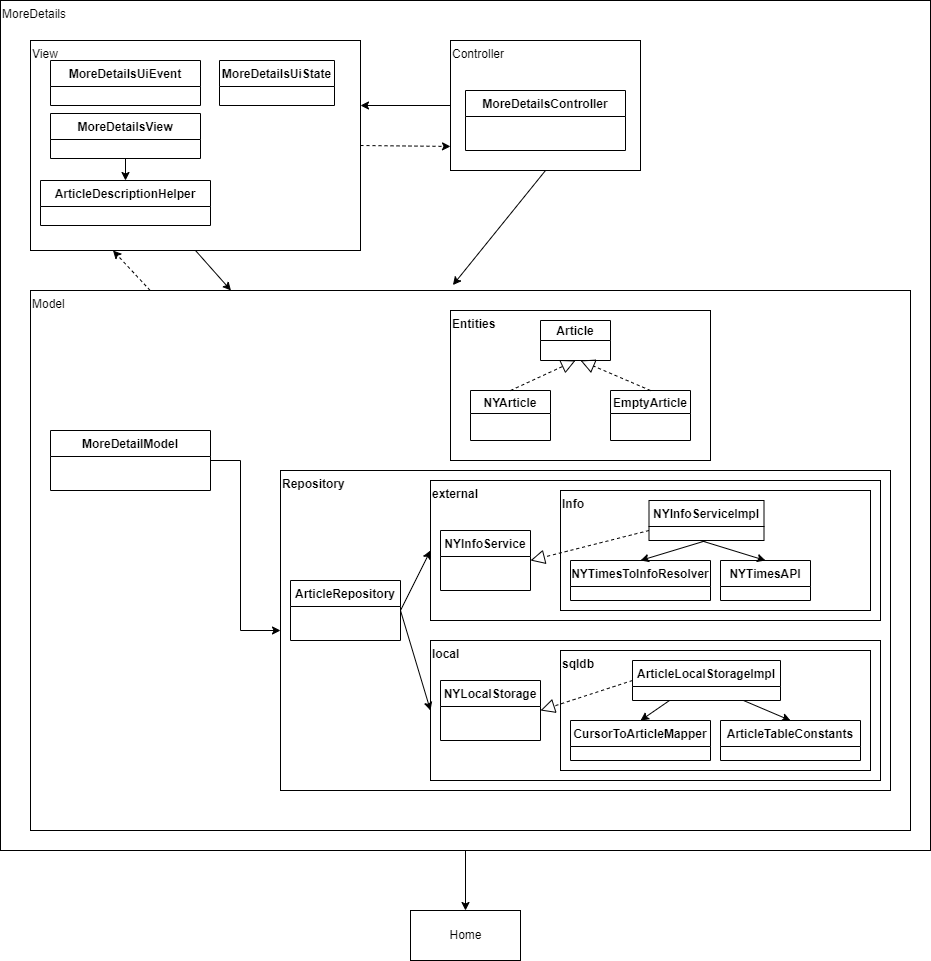

The diagram above was exported from draw.io. Its source (the exported page's mxGraphModel, read from the mxfile embedded in the PNG):
<mxGraphModel dx="1662" dy="794" grid="1" gridSize="10" guides="1" tooltips="1" connect="1" arrows="1" fold="1" page="1" pageScale="1" pageWidth="827" pageHeight="1169" math="0" shadow="0">
  <root>
    <mxCell id="0" />
    <mxCell id="1" parent="0" />
    <mxCell id="3t_kOzzCKg362y35l5d6-3" value="MoreDetails" style="rounded=0;whiteSpace=wrap;html=1;align=left;verticalAlign=top;" parent="1" vertex="1">
      <mxGeometry x="80" y="30" width="930" height="850" as="geometry" />
    </mxCell>
    <mxCell id="v2t5OeREzasAvVbMkgEL-1" value="Model" style="rounded=0;whiteSpace=wrap;html=1;align=left;verticalAlign=top;" parent="1" vertex="1">
      <mxGeometry x="110" y="320" width="880" height="540" as="geometry" />
    </mxCell>
    <mxCell id="IXMqVBVbDGtOD2rKZooy-1" value="Entities" style="rounded=0;whiteSpace=wrap;html=1;align=left;verticalAlign=top;fontStyle=1" parent="1" vertex="1">
      <mxGeometry x="530" y="340" width="260" height="150" as="geometry" />
    </mxCell>
    <mxCell id="IXMqVBVbDGtOD2rKZooy-7" value="Article" style="swimlane;startSize=20;" parent="1" vertex="1">
      <mxGeometry x="620" y="350" width="70" height="40" as="geometry" />
    </mxCell>
    <mxCell id="IXMqVBVbDGtOD2rKZooy-10" value="EmptyArticle" style="swimlane;" parent="1" vertex="1">
      <mxGeometry x="690" y="420" width="80" height="50" as="geometry" />
    </mxCell>
    <mxCell id="IXMqVBVbDGtOD2rKZooy-11" value="NYArticle" style="swimlane;" parent="1" vertex="1">
      <mxGeometry x="550" y="420" width="80" height="50" as="geometry">
        <mxRectangle x="460" y="380" width="90" height="23" as="alternateBounds" />
      </mxGeometry>
    </mxCell>
    <mxCell id="IXMqVBVbDGtOD2rKZooy-16" value="" style="endArrow=block;dashed=1;endFill=0;endSize=12;html=1;rounded=0;entryX=0.5;entryY=1;entryDx=0;entryDy=0;exitX=0.5;exitY=0;exitDx=0;exitDy=0;" parent="1" source="IXMqVBVbDGtOD2rKZooy-11" target="IXMqVBVbDGtOD2rKZooy-7" edge="1">
      <mxGeometry width="160" relative="1" as="geometry">
        <mxPoint x="410" y="400" as="sourcePoint" />
        <mxPoint x="570" y="400" as="targetPoint" />
      </mxGeometry>
    </mxCell>
    <mxCell id="IXMqVBVbDGtOD2rKZooy-17" value="" style="endArrow=block;dashed=1;endFill=0;endSize=12;html=1;rounded=0;exitX=0.5;exitY=0;exitDx=0;exitDy=0;" parent="1" source="IXMqVBVbDGtOD2rKZooy-10" edge="1">
      <mxGeometry width="160" relative="1" as="geometry">
        <mxPoint x="595" y="420" as="sourcePoint" />
        <mxPoint x="660" y="390" as="targetPoint" />
      </mxGeometry>
    </mxCell>
    <mxCell id="IXMqVBVbDGtOD2rKZooy-23" value="MoreDetailModel" style="swimlane;fontStyle=1;align=center;verticalAlign=top;childLayout=stackLayout;horizontal=1;startSize=26;horizontalStack=0;resizeParent=1;resizeParentMax=0;resizeLast=0;collapsible=1;marginBottom=0;" parent="1" vertex="1">
      <mxGeometry x="130" y="460" width="160" height="60" as="geometry" />
    </mxCell>
    <mxCell id="IXMqVBVbDGtOD2rKZooy-30" value="Repository" style="rounded=0;whiteSpace=wrap;html=1;align=left;verticalAlign=top;fontStyle=1" parent="1" vertex="1">
      <mxGeometry x="360" y="500" width="610" height="320" as="geometry" />
    </mxCell>
    <mxCell id="IXMqVBVbDGtOD2rKZooy-32" value="" style="endArrow=classic;endFill=1;html=1;rounded=0;exitX=1;exitY=0.5;exitDx=0;exitDy=0;entryX=0;entryY=0.5;entryDx=0;entryDy=0;" parent="1" source="IXMqVBVbDGtOD2rKZooy-23" target="IXMqVBVbDGtOD2rKZooy-30" edge="1">
      <mxGeometry width="160" relative="1" as="geometry">
        <mxPoint x="320" y="400" as="sourcePoint" />
        <mxPoint x="480" y="400" as="targetPoint" />
        <Array as="points">
          <mxPoint x="320" y="490" />
          <mxPoint x="320" y="660" />
        </Array>
      </mxGeometry>
    </mxCell>
    <mxCell id="IXMqVBVbDGtOD2rKZooy-33" value="ArticleRepository" style="swimlane;fontStyle=1;align=center;verticalAlign=top;childLayout=stackLayout;horizontal=1;startSize=26;horizontalStack=0;resizeParent=1;resizeParentMax=0;resizeLast=0;collapsible=1;marginBottom=0;" parent="1" vertex="1">
      <mxGeometry x="370" y="610" width="110" height="60" as="geometry" />
    </mxCell>
    <mxCell id="D792PUdLdkBesMM5NnEe-1" value="external" style="rounded=0;whiteSpace=wrap;html=1;align=left;verticalAlign=top;fontStyle=1" parent="1" vertex="1">
      <mxGeometry x="510" y="510" width="450" height="140" as="geometry" />
    </mxCell>
    <mxCell id="D792PUdLdkBesMM5NnEe-2" value="" style="endArrow=classic;html=1;rounded=0;exitX=1;exitY=0.5;exitDx=0;exitDy=0;entryX=0;entryY=0.5;entryDx=0;entryDy=0;" parent="1" source="IXMqVBVbDGtOD2rKZooy-33" target="D792PUdLdkBesMM5NnEe-1" edge="1">
      <mxGeometry width="50" height="50" relative="1" as="geometry">
        <mxPoint x="380" y="490" as="sourcePoint" />
        <mxPoint x="430" y="440" as="targetPoint" />
      </mxGeometry>
    </mxCell>
    <mxCell id="D792PUdLdkBesMM5NnEe-3" value="NYInfoService" style="swimlane;fontStyle=1;align=center;verticalAlign=top;childLayout=stackLayout;horizontal=1;startSize=26;horizontalStack=0;resizeParent=1;resizeParentMax=0;resizeLast=0;collapsible=1;marginBottom=0;" parent="1" vertex="1">
      <mxGeometry x="520" y="560" width="90" height="60" as="geometry" />
    </mxCell>
    <mxCell id="D792PUdLdkBesMM5NnEe-4" value="Info" style="rounded=0;whiteSpace=wrap;html=1;align=left;verticalAlign=top;fontStyle=1" parent="1" vertex="1">
      <mxGeometry x="640" y="520" width="310" height="120" as="geometry" />
    </mxCell>
    <mxCell id="D792PUdLdkBesMM5NnEe-5" value="NYInfoServiceImpl" style="swimlane;fontStyle=1;align=center;verticalAlign=top;childLayout=stackLayout;horizontal=1;startSize=26;horizontalStack=0;resizeParent=1;resizeParentMax=0;resizeLast=0;collapsible=1;marginBottom=0;" parent="1" vertex="1">
      <mxGeometry x="728.5" y="530" width="115" height="40" as="geometry" />
    </mxCell>
    <mxCell id="D792PUdLdkBesMM5NnEe-6" value="NYTimesToInfoResolver" style="swimlane;fontStyle=1;align=center;verticalAlign=top;childLayout=stackLayout;horizontal=1;startSize=26;horizontalStack=0;resizeParent=1;resizeParentMax=0;resizeLast=0;collapsible=1;marginBottom=0;" parent="1" vertex="1">
      <mxGeometry x="650" y="590" width="140" height="40" as="geometry" />
    </mxCell>
    <mxCell id="D792PUdLdkBesMM5NnEe-7" value="NYTimesAPI" style="swimlane;fontStyle=1;align=center;verticalAlign=top;childLayout=stackLayout;horizontal=1;startSize=26;horizontalStack=0;resizeParent=1;resizeParentMax=0;resizeLast=0;collapsible=1;marginBottom=0;" parent="1" vertex="1">
      <mxGeometry x="800" y="590" width="90" height="40" as="geometry" />
    </mxCell>
    <mxCell id="D792PUdLdkBesMM5NnEe-8" value="" style="endArrow=classic;html=1;rounded=0;exitX=0.5;exitY=1;exitDx=0;exitDy=0;entryX=0.5;entryY=0;entryDx=0;entryDy=0;" parent="1" source="D792PUdLdkBesMM5NnEe-5" target="D792PUdLdkBesMM5NnEe-6" edge="1">
      <mxGeometry width="50" height="50" relative="1" as="geometry">
        <mxPoint x="500" y="680" as="sourcePoint" />
        <mxPoint x="550" y="630" as="targetPoint" />
      </mxGeometry>
    </mxCell>
    <mxCell id="D792PUdLdkBesMM5NnEe-9" value="" style="endArrow=classic;html=1;rounded=0;entryX=0.5;entryY=0;entryDx=0;entryDy=0;" parent="1" target="D792PUdLdkBesMM5NnEe-7" edge="1">
      <mxGeometry width="50" height="50" relative="1" as="geometry">
        <mxPoint x="780" y="570" as="sourcePoint" />
        <mxPoint x="550" y="630" as="targetPoint" />
      </mxGeometry>
    </mxCell>
    <mxCell id="D792PUdLdkBesMM5NnEe-11" value="" style="endArrow=block;dashed=1;endFill=0;endSize=12;html=1;rounded=0;exitX=0;exitY=0.75;exitDx=0;exitDy=0;entryX=1;entryY=0.5;entryDx=0;entryDy=0;" parent="1" source="D792PUdLdkBesMM5NnEe-5" target="D792PUdLdkBesMM5NnEe-3" edge="1">
      <mxGeometry width="160" relative="1" as="geometry">
        <mxPoint x="440" y="650" as="sourcePoint" />
        <mxPoint x="600" y="650" as="targetPoint" />
      </mxGeometry>
    </mxCell>
    <mxCell id="D792PUdLdkBesMM5NnEe-12" value="local" style="rounded=0;whiteSpace=wrap;html=1;align=left;verticalAlign=top;fontStyle=1" parent="1" vertex="1">
      <mxGeometry x="510" y="670" width="450" height="140" as="geometry" />
    </mxCell>
    <mxCell id="D792PUdLdkBesMM5NnEe-13" value="NYLocalStorage" style="swimlane;fontStyle=1;align=center;verticalAlign=top;childLayout=stackLayout;horizontal=1;startSize=26;horizontalStack=0;resizeParent=1;resizeParentMax=0;resizeLast=0;collapsible=1;marginBottom=0;" parent="1" vertex="1">
      <mxGeometry x="520" y="710" width="100" height="60" as="geometry" />
    </mxCell>
    <mxCell id="D792PUdLdkBesMM5NnEe-14" value="sqldb" style="rounded=0;whiteSpace=wrap;html=1;align=left;verticalAlign=top;fontStyle=1" parent="1" vertex="1">
      <mxGeometry x="640" y="680" width="310" height="120" as="geometry" />
    </mxCell>
    <mxCell id="D792PUdLdkBesMM5NnEe-15" value="ArticleLocalStorageImpl" style="swimlane;fontStyle=1;align=center;verticalAlign=top;childLayout=stackLayout;horizontal=1;startSize=26;horizontalStack=0;resizeParent=1;resizeParentMax=0;resizeLast=0;collapsible=1;marginBottom=0;" parent="1" vertex="1">
      <mxGeometry x="712" y="690" width="148" height="40" as="geometry" />
    </mxCell>
    <mxCell id="D792PUdLdkBesMM5NnEe-16" value="CursorToArticleMapper" style="swimlane;fontStyle=1;align=center;verticalAlign=top;childLayout=stackLayout;horizontal=1;startSize=26;horizontalStack=0;resizeParent=1;resizeParentMax=0;resizeLast=0;collapsible=1;marginBottom=0;" parent="1" vertex="1">
      <mxGeometry x="650" y="750" width="140" height="40" as="geometry" />
    </mxCell>
    <mxCell id="D792PUdLdkBesMM5NnEe-17" value="ArticleTableConstants" style="swimlane;fontStyle=1;align=center;verticalAlign=top;childLayout=stackLayout;horizontal=1;startSize=26;horizontalStack=0;resizeParent=1;resizeParentMax=0;resizeLast=0;collapsible=1;marginBottom=0;" parent="1" vertex="1">
      <mxGeometry x="800" y="750" width="140" height="40" as="geometry" />
    </mxCell>
    <mxCell id="D792PUdLdkBesMM5NnEe-21" value="" style="endArrow=block;dashed=1;endFill=0;endSize=12;html=1;rounded=0;exitX=0;exitY=0.5;exitDx=0;exitDy=0;entryX=1;entryY=0.5;entryDx=0;entryDy=0;" parent="1" source="D792PUdLdkBesMM5NnEe-15" target="D792PUdLdkBesMM5NnEe-13" edge="1">
      <mxGeometry width="160" relative="1" as="geometry">
        <mxPoint x="735" y="570" as="sourcePoint" />
        <mxPoint x="620" y="600" as="targetPoint" />
      </mxGeometry>
    </mxCell>
    <mxCell id="D792PUdLdkBesMM5NnEe-23" value="" style="endArrow=classic;html=1;rounded=0;exitX=1;exitY=0.5;exitDx=0;exitDy=0;entryX=0;entryY=0.5;entryDx=0;entryDy=0;" parent="1" source="IXMqVBVbDGtOD2rKZooy-33" target="D792PUdLdkBesMM5NnEe-12" edge="1">
      <mxGeometry width="50" height="50" relative="1" as="geometry">
        <mxPoint x="490" y="650" as="sourcePoint" />
        <mxPoint x="520" y="590" as="targetPoint" />
      </mxGeometry>
    </mxCell>
    <mxCell id="MFEMloJKNd7oDwaSWHfm-1" value="Controller" style="rounded=0;whiteSpace=wrap;html=1;align=left;verticalAlign=top;" parent="1" vertex="1">
      <mxGeometry x="530" y="70" width="190" height="130" as="geometry" />
    </mxCell>
    <mxCell id="MFEMloJKNd7oDwaSWHfm-3" value="MoreDetailsController" style="swimlane;fontStyle=1;align=center;verticalAlign=top;childLayout=stackLayout;horizontal=1;startSize=26;horizontalStack=0;resizeParent=1;resizeParentMax=0;resizeLast=0;collapsible=1;marginBottom=0;" parent="1" vertex="1">
      <mxGeometry x="545" y="120" width="160" height="60" as="geometry" />
    </mxCell>
    <mxCell id="MFEMloJKNd7oDwaSWHfm-4" value="" style="endArrow=classic;html=1;rounded=0;exitX=0.5;exitY=1;exitDx=0;exitDy=0;entryX=0.48;entryY=-0.01;entryDx=0;entryDy=0;entryPerimeter=0;" parent="1" source="MFEMloJKNd7oDwaSWHfm-1" target="v2t5OeREzasAvVbMkgEL-1" edge="1">
      <mxGeometry width="50" height="50" relative="1" as="geometry">
        <mxPoint x="440" y="170" as="sourcePoint" />
        <mxPoint x="490" y="120" as="targetPoint" />
      </mxGeometry>
    </mxCell>
    <mxCell id="MFEMloJKNd7oDwaSWHfm-5" value="View" style="rounded=0;whiteSpace=wrap;html=1;align=left;verticalAlign=top;" parent="1" vertex="1">
      <mxGeometry x="110" y="70" width="330" height="210" as="geometry" />
    </mxCell>
    <mxCell id="MFEMloJKNd7oDwaSWHfm-6" value="" style="endArrow=classic;html=1;rounded=0;exitX=0;exitY=0.5;exitDx=0;exitDy=0;" parent="1" source="MFEMloJKNd7oDwaSWHfm-1" edge="1">
      <mxGeometry width="50" height="50" relative="1" as="geometry">
        <mxPoint x="480" y="290" as="sourcePoint" />
        <mxPoint x="440" y="135" as="targetPoint" />
      </mxGeometry>
    </mxCell>
    <mxCell id="MFEMloJKNd7oDwaSWHfm-7" value="" style="endArrow=classic;html=1;rounded=0;exitX=0.5;exitY=1;exitDx=0;exitDy=0;" parent="1" source="MFEMloJKNd7oDwaSWHfm-5" target="v2t5OeREzasAvVbMkgEL-1" edge="1">
      <mxGeometry width="50" height="50" relative="1" as="geometry">
        <mxPoint x="170" y="330" as="sourcePoint" />
        <mxPoint x="220" y="280" as="targetPoint" />
      </mxGeometry>
    </mxCell>
    <mxCell id="MFEMloJKNd7oDwaSWHfm-8" value="" style="endArrow=classic;dashed=1;html=1;rounded=0;entryX=0.25;entryY=1;entryDx=0;entryDy=0;exitX=0.136;exitY=0;exitDx=0;exitDy=0;exitPerimeter=0;" parent="1" source="v2t5OeREzasAvVbMkgEL-1" target="MFEMloJKNd7oDwaSWHfm-5" edge="1">
      <mxGeometry width="160" relative="1" as="geometry">
        <mxPoint x="90" y="280" as="sourcePoint" />
        <mxPoint x="250" y="280" as="targetPoint" />
      </mxGeometry>
    </mxCell>
    <mxCell id="MFEMloJKNd7oDwaSWHfm-9" value="" style="endArrow=classic;dashed=1;html=1;rounded=0;exitX=1;exitY=0.5;exitDx=0;exitDy=0;entryX=0;entryY=0.815;entryDx=0;entryDy=0;entryPerimeter=0;" parent="1" source="MFEMloJKNd7oDwaSWHfm-5" target="MFEMloJKNd7oDwaSWHfm-1" edge="1">
      <mxGeometry width="160" relative="1" as="geometry">
        <mxPoint x="720" y="250" as="sourcePoint" />
        <mxPoint x="880" y="250" as="targetPoint" />
      </mxGeometry>
    </mxCell>
    <mxCell id="MFEMloJKNd7oDwaSWHfm-10" value="MoreDetailsUiEvent" style="swimlane;fontStyle=1;align=center;verticalAlign=top;childLayout=stackLayout;horizontal=1;startSize=26;horizontalStack=0;resizeParent=1;resizeParentMax=0;resizeLast=0;collapsible=1;marginBottom=0;" parent="1" vertex="1">
      <mxGeometry x="130" y="90" width="150" height="45" as="geometry">
        <mxRectangle x="130" y="105" width="150" height="26" as="alternateBounds" />
      </mxGeometry>
    </mxCell>
    <mxCell id="MFEMloJKNd7oDwaSWHfm-11" value="MoreDetailsUiState" style="swimlane;fontStyle=1;align=center;verticalAlign=top;childLayout=stackLayout;horizontal=1;startSize=26;horizontalStack=0;resizeParent=1;resizeParentMax=0;resizeLast=0;collapsible=1;marginBottom=0;" parent="1" vertex="1">
      <mxGeometry x="299" y="90" width="115" height="45" as="geometry" />
    </mxCell>
    <mxCell id="MFEMloJKNd7oDwaSWHfm-12" value="MoreDetailsView" style="swimlane;fontStyle=1;align=center;verticalAlign=top;childLayout=stackLayout;horizontal=1;startSize=26;horizontalStack=0;resizeParent=1;resizeParentMax=0;resizeLast=0;collapsible=1;marginBottom=0;" parent="1" vertex="1">
      <mxGeometry x="130" y="143" width="150" height="45" as="geometry" />
    </mxCell>
    <mxCell id="3t_kOzzCKg362y35l5d6-1" value="" style="endArrow=classic;html=1;rounded=0;exitX=0.25;exitY=1;exitDx=0;exitDy=0;entryX=0.5;entryY=0;entryDx=0;entryDy=0;" parent="1" source="D792PUdLdkBesMM5NnEe-15" target="D792PUdLdkBesMM5NnEe-16" edge="1">
      <mxGeometry width="50" height="50" relative="1" as="geometry">
        <mxPoint x="500" y="730" as="sourcePoint" />
        <mxPoint x="550" y="680" as="targetPoint" />
      </mxGeometry>
    </mxCell>
    <mxCell id="3t_kOzzCKg362y35l5d6-2" value="" style="endArrow=classic;html=1;rounded=0;exitX=0.75;exitY=1;exitDx=0;exitDy=0;entryX=0.5;entryY=0;entryDx=0;entryDy=0;" parent="1" source="D792PUdLdkBesMM5NnEe-15" target="D792PUdLdkBesMM5NnEe-17" edge="1">
      <mxGeometry width="50" height="50" relative="1" as="geometry">
        <mxPoint x="759" y="740" as="sourcePoint" />
        <mxPoint x="730" y="760" as="targetPoint" />
      </mxGeometry>
    </mxCell>
    <mxCell id="3t_kOzzCKg362y35l5d6-4" value="ArticleDescriptionHelper" style="swimlane;fontStyle=1;align=center;verticalAlign=top;childLayout=stackLayout;horizontal=1;startSize=26;horizontalStack=0;resizeParent=1;resizeParentMax=0;resizeLast=0;collapsible=1;marginBottom=0;" parent="1" vertex="1">
      <mxGeometry x="120" y="210" width="170" height="45" as="geometry" />
    </mxCell>
    <mxCell id="3t_kOzzCKg362y35l5d6-5" value="" style="endArrow=classic;html=1;rounded=0;exitX=0.5;exitY=1;exitDx=0;exitDy=0;entryX=0.5;entryY=0;entryDx=0;entryDy=0;" parent="1" source="MFEMloJKNd7oDwaSWHfm-12" target="3t_kOzzCKg362y35l5d6-4" edge="1">
      <mxGeometry width="50" height="50" relative="1" as="geometry">
        <mxPoint x="285" y="290" as="sourcePoint" />
        <mxPoint x="320.4838709677422" y="330" as="targetPoint" />
      </mxGeometry>
    </mxCell>
    <mxCell id="3t_kOzzCKg362y35l5d6-6" value="Home" style="html=1;" parent="1" vertex="1">
      <mxGeometry x="490" y="940" width="110" height="50" as="geometry" />
    </mxCell>
    <mxCell id="3t_kOzzCKg362y35l5d6-7" value="" style="endArrow=classic;html=1;rounded=0;exitX=0.5;exitY=1;exitDx=0;exitDy=0;entryX=0.5;entryY=0;entryDx=0;entryDy=0;" parent="1" source="3t_kOzzCKg362y35l5d6-3" target="3t_kOzzCKg362y35l5d6-6" edge="1">
      <mxGeometry width="50" height="50" relative="1" as="geometry">
        <mxPoint x="490" y="650" as="sourcePoint" />
        <mxPoint x="520" y="750" as="targetPoint" />
      </mxGeometry>
    </mxCell>
  </root>
</mxGraphModel>